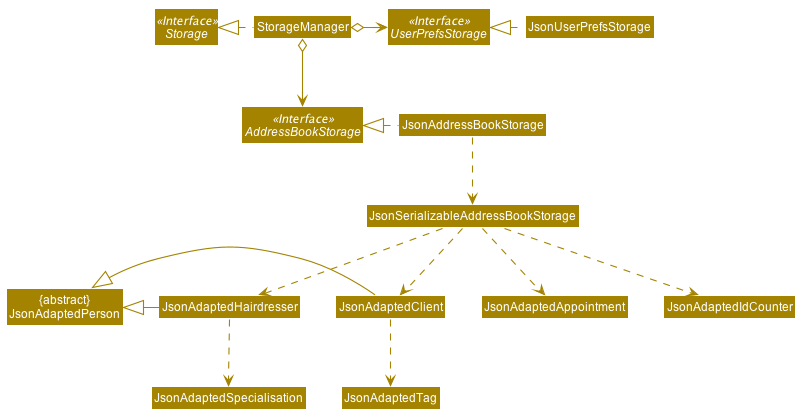

The diagram above was rendered by PlantUML. Its source (embedded in the PNG):
@startuml








skinparam BackgroundColor #FFFFFFF

skinparam Shadowing false

skinparam Class {
    FontColor #FFFFFF
    BorderThickness 1
    BorderColor #FFFFFF
    StereotypeFontColor #FFFFFF
    FontName Arial
}

skinparam Actor {
    BorderColor #000000
    Color #000000
    FontName Arial
}

skinparam Sequence {
    MessageAlign center
    BoxFontSize 15
    BoxPadding 0
    BoxFontColor #FFFFFF
    FontName Arial
}

skinparam Participant {
    FontColor #FFFFFFF
    Padding 20
}

skinparam MinClassWidth 50
skinparam ParticipantPadding 10
skinparam Shadowing false
skinparam DefaultTextAlignment center
skinparam packageStyle Rectangle

hide footbox
hide members
hide circle
skinparam arrowThickness 1.1
skinparam arrowColor #A38300
skinparam classBackgroundColor #A38300

Interface Storage <<Interface>>
Interface UserPrefsStorage <<Interface>>
Interface AddressBookStorage <<Interface>>

Class StorageManager
Class JsonUserPrefsStorage
Class JsonAddressBookStorage
Class "{abstract}\nJsonAdaptedPerson" as JsonAdaptedPerson

StorageManager .left.|> Storage
StorageManager o-right-> UserPrefsStorage
StorageManager o--> AddressBookStorage

JsonUserPrefsStorage .left.|> UserPrefsStorage
JsonAddressBookStorage .left.|> AddressBookStorage
JsonAddressBookStorage .down.> JsonSerializableAddressBookStorage
JsonSerializableAddressBookStorage ..> JsonAdaptedHairdresser
JsonSerializableAddressBookStorage ..> JsonAdaptedClient
JsonSerializableAddressBookStorage ..> JsonAdaptedAppointment
JsonSerializableAddressBookStorage ..> JsonAdaptedIdCounter
JsonAdaptedClient ..> JsonAdaptedTag
JsonAdaptedHairdresser ..> JsonAdaptedSpecialisation
JsonAdaptedHairdresser -right[hidden]- JsonAdaptedClient
JsonAdaptedHairdresser -left|> JsonAdaptedPerson
JsonAdaptedClient -left|> JsonAdaptedPerson
@enduml